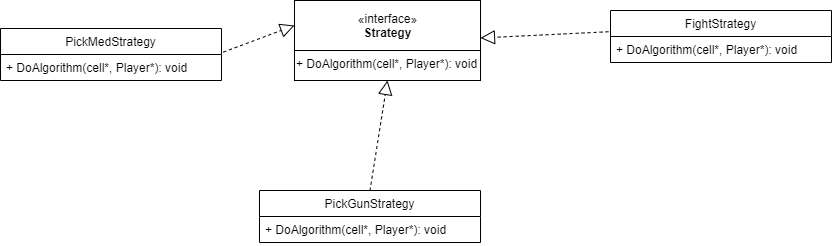

The diagram above was exported from draw.io. Its source (the exported page's mxGraphModel, read from the mxfile embedded in the PNG):
<mxGraphModel dx="1675" dy="948" grid="1" gridSize="10" guides="1" tooltips="1" connect="1" arrows="1" fold="1" page="1" pageScale="1" pageWidth="827" pageHeight="1169" math="0" shadow="0">
  <root>
    <mxCell id="0" />
    <mxCell id="1" parent="0" />
    <mxCell id="UA-WL8V09nM_1LfDuTa7-11" value="«interface»&lt;br&gt;&lt;b&gt;Strategy&lt;/b&gt;" style="html=1;" vertex="1" parent="1">
      <mxGeometry x="274" y="170" width="186" height="50" as="geometry" />
    </mxCell>
    <mxCell id="UA-WL8V09nM_1LfDuTa7-12" value="" style="html=1;" vertex="1" parent="1">
      <mxGeometry x="274" y="220" width="186" height="30" as="geometry" />
    </mxCell>
    <mxCell id="UA-WL8V09nM_1LfDuTa7-13" value="+ DoAlgorithm(cell*, Player*): void" style="text;strokeColor=none;fillColor=none;align=left;verticalAlign=top;spacingLeft=4;spacingRight=4;overflow=hidden;rotatable=0;points=[[0,0.5],[1,0.5]];portConstraint=eastwest;" vertex="1" parent="1">
      <mxGeometry x="270" y="220" width="210" height="26" as="geometry" />
    </mxCell>
    <mxCell id="UA-WL8V09nM_1LfDuTa7-21" value="PickGunStrategy" style="swimlane;fontStyle=0;childLayout=stackLayout;horizontal=1;startSize=26;fillColor=none;horizontalStack=0;resizeParent=1;resizeParentMax=0;resizeLast=0;collapsible=1;marginBottom=0;" vertex="1" parent="1">
      <mxGeometry x="239" y="360" width="221" height="52" as="geometry" />
    </mxCell>
    <mxCell id="UA-WL8V09nM_1LfDuTa7-29" value="+ DoAlgorithm(cell*, Player*): void" style="text;strokeColor=none;fillColor=none;align=left;verticalAlign=top;spacingLeft=4;spacingRight=4;overflow=hidden;rotatable=0;points=[[0,0.5],[1,0.5]];portConstraint=eastwest;" vertex="1" parent="UA-WL8V09nM_1LfDuTa7-21">
      <mxGeometry y="26" width="221" height="26" as="geometry" />
    </mxCell>
    <mxCell id="UA-WL8V09nM_1LfDuTa7-24" value="" style="endArrow=block;dashed=1;endFill=0;endSize=12;html=1;entryX=0.5;entryY=1;entryDx=0;entryDy=0;exitX=0.5;exitY=0;exitDx=0;exitDy=0;" edge="1" parent="1" source="UA-WL8V09nM_1LfDuTa7-21" target="UA-WL8V09nM_1LfDuTa7-12">
      <mxGeometry width="160" relative="1" as="geometry">
        <mxPoint x="210" y="360" as="sourcePoint" />
        <mxPoint x="370" y="360" as="targetPoint" />
      </mxGeometry>
    </mxCell>
    <mxCell id="UA-WL8V09nM_1LfDuTa7-25" value="" style="endArrow=block;dashed=1;endFill=0;endSize=12;html=1;entryX=1;entryY=0.75;entryDx=0;entryDy=0;exitX=-0.011;exitY=-0.183;exitDx=0;exitDy=0;exitPerimeter=0;" edge="1" parent="1" target="UA-WL8V09nM_1LfDuTa7-11">
      <mxGeometry width="160" relative="1" as="geometry">
        <mxPoint x="588.02" y="201.24199999999996" as="sourcePoint" />
        <mxPoint x="339" y="260" as="targetPoint" />
      </mxGeometry>
    </mxCell>
    <mxCell id="UA-WL8V09nM_1LfDuTa7-26" value="" style="endArrow=block;dashed=1;endFill=0;endSize=12;html=1;entryX=0;entryY=0.5;entryDx=0;entryDy=0;exitX=1.016;exitY=0.061;exitDx=0;exitDy=0;exitPerimeter=0;" edge="1" parent="1" target="UA-WL8V09nM_1LfDuTa7-11">
      <mxGeometry width="160" relative="1" as="geometry">
        <mxPoint x="202.88" y="221.586" as="sourcePoint" />
        <mxPoint x="349" y="270" as="targetPoint" />
      </mxGeometry>
    </mxCell>
    <mxCell id="UA-WL8V09nM_1LfDuTa7-32" value="PickMedStrategy" style="swimlane;fontStyle=0;childLayout=stackLayout;horizontal=1;startSize=26;fillColor=none;horizontalStack=0;resizeParent=1;resizeParentMax=0;resizeLast=0;collapsible=1;marginBottom=0;" vertex="1" parent="1">
      <mxGeometry x="-20" y="198" width="221" height="52" as="geometry" />
    </mxCell>
    <mxCell id="UA-WL8V09nM_1LfDuTa7-33" value="+ DoAlgorithm(cell*, Player*): void" style="text;strokeColor=none;fillColor=none;align=left;verticalAlign=top;spacingLeft=4;spacingRight=4;overflow=hidden;rotatable=0;points=[[0,0.5],[1,0.5]];portConstraint=eastwest;" vertex="1" parent="UA-WL8V09nM_1LfDuTa7-32">
      <mxGeometry y="26" width="221" height="26" as="geometry" />
    </mxCell>
    <mxCell id="UA-WL8V09nM_1LfDuTa7-34" value="FightStrategy" style="swimlane;fontStyle=0;childLayout=stackLayout;horizontal=1;startSize=26;fillColor=none;horizontalStack=0;resizeParent=1;resizeParentMax=0;resizeLast=0;collapsible=1;marginBottom=0;" vertex="1" parent="1">
      <mxGeometry x="590" y="180" width="221" height="52" as="geometry" />
    </mxCell>
    <mxCell id="UA-WL8V09nM_1LfDuTa7-35" value="+ DoAlgorithm(cell*, Player*): void" style="text;strokeColor=none;fillColor=none;align=left;verticalAlign=top;spacingLeft=4;spacingRight=4;overflow=hidden;rotatable=0;points=[[0,0.5],[1,0.5]];portConstraint=eastwest;" vertex="1" parent="UA-WL8V09nM_1LfDuTa7-34">
      <mxGeometry y="26" width="221" height="26" as="geometry" />
    </mxCell>
  </root>
</mxGraphModel>